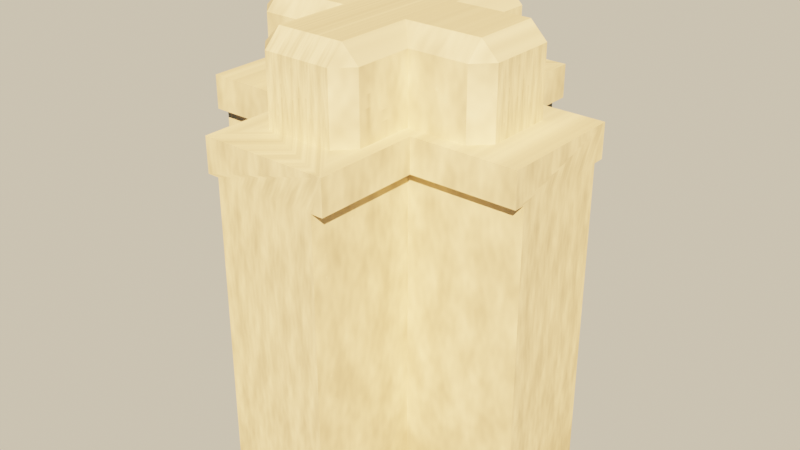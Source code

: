 # Source: source.blend  (saved by Blender 5.2.45; exported with 4.5.12 LTS)
import bpy
from mathutils import Matrix  # noqa: F401  (used for matrix-valued properties, if any)

bpy.ops.wm.read_factory_settings(use_empty=True)
scene = bpy.context.scene
scene.name = 'Scene'

# ---- images (referenced by path relative to the original .blend; pixels are not part of the script)
import os
ASSET_DIR = os.environ.get("B2B_ASSET_DIR", "")  # directory of the original .blend (textures are referenced by path, not embedded)
HERE = os.path.dirname(os.path.abspath(__file__))  # packed textures are extracted next to this script under _unpacked/

def load_image(name, relpath, width, height, colorspace="sRGB"):
    """Load a texture the original file referenced (path relative to the .blend, or extracted next to this script)."""
    p = next((c for c in (os.path.join(HERE, relpath), os.path.join(ASSET_DIR, relpath)) if relpath and os.path.exists(c)), "")
    if p:
        img = bpy.data.images.load(p, check_existing=True)
        img.name = name
    else:  # same state as the original file: an image datablock whose file is absent (Cycles renders it pink)
        img = bpy.data.images.new(name, width, height)
        img.source = "FILE"
        img.filepath = "//" + (relpath or name)
    img.colorspace_settings.name = colorspace
    return img
img_wall_stone_tex = load_image('wall_stone_tex', '_unpacked/wall_stone_tex.6a9fd6d0.png', 512, 512, 'sRGB')

# ---- materials (node trees are filled in below, after node groups)
mat_wall_stone = bpy.data.materials.new('wall_stone')

# ---- material node trees
mat_wall_stone.use_nodes = True; mat_wall_stone.node_tree.nodes.clear()
_N = mat_wall_stone.node_tree.nodes; _L = mat_wall_stone.node_tree.links
n0 = _N.new('ShaderNodeBsdfPrincipled'); n0.name = 'Principled BSDF'; n0.location = (-200, 100)
n0.inputs[2].default_value = 1.0
n0.inputs[10].default_value = 0.005
n1 = _N.new('ShaderNodeOutputMaterial'); n1.name = 'Material Output'; n1.location = (200, 100)
n2 = _N.new('ShaderNodeTexImage'); n2.name = 'Image Texture'; n2.location = (0, 0)
n2.image = img_wall_stone_tex
_L.new(n0.outputs[0], n1.inputs[0])
_L.new(n2.outputs[0], n0.inputs[0])
n1.is_active_output = True

# ---- world
world_game_world = bpy.data.worlds.new('game_world'); scene.world = world_game_world
world_game_world.use_nodes = True; world_game_world.node_tree.nodes.clear()
_N = world_game_world.node_tree.nodes; _L = world_game_world.node_tree.links
n0 = _N.new('ShaderNodeBackground'); n0.name = 'Background'; n0.location = (-200, 100)
n0.inputs[0].default_value = (0.5149, 0.5457, 0.5079, 1.0)
n0.inputs[1].default_value = 0.16
n1 = _N.new('ShaderNodeOutputWorld'); n1.name = 'World Output'; n1.location = (200, 100)
n2 = _N.new('ShaderNodeBackground'); n2.name = 'Background.001'; n2.location = (0, 0)
n2.inputs[0].default_value = (0.9301, 0.7682, 0.5271, 1.0)
n3 = _N.new('ShaderNodeLightPath'); n3.name = 'Light Path'; n3.location = (0, 0)
n4 = _N.new('ShaderNodeMixShader'); n4.name = 'Mix Shader'; n4.location = (0, 0)
_L.new(n0.outputs[0], n4.inputs[1])
_L.new(n2.outputs[0], n4.inputs[2])
_L.new(n3.outputs[0], n4.inputs[0])
_L.new(n4.outputs[0], n1.inputs[0])
n1.is_active_output = True

# ---- lights
light_game_sun = bpy.data.lights.new('game_sun', 'SUN')
light_game_sun.color = (1.0, 0.6445, 0.3372)
light_game_sun.angle = 0.02
light_game_sun.energy = 13.6

# ---- meshes
me_wall = bpy.data.meshes.new('wall')
me_wall.from_pydata([(-0.15, -0.15, 1.75), (0.375, 0.1, 1.75), (0.325, 0.15, 1.75), (0.325, 0.1, 2.0), (-0.155, -0.155, 0.75), (0.375, 0.1, 1.95), (0.375, -0.1, 1.75), (0.325, -0.15, 1.75), (-0.19, -0.5, 1.65), (0.325, -0.15, 1.95), (0.375, -0.1, 1.95), (-0.15, 0.15, 1.75), (-0.19, -0.5, 1.75), (-0.5, -0.19, 1.65), (0.15, -0.15, 1.75), (-0.19, 0.5, 1.65), (-0.19, -0.19, 1.65), (0.19, -0.5, 1.65), (0.15, 0.15, 1.75), (-0.19, 0.5, 1.75), (-0.5, -0.19, 1.75), (0.19, -0.5, 1.75), (-0.19, -0.19, 1.75), (-0.5, 0.19, 1.65), (-0.155, -0.5, 0.75), (0.19, 0.5, 1.65), (0.19, 0.5, 1.75), (-0.5, 0.19, 1.75), (-0.19, 0.19, 1.65), (0.19, -0.19, 1.65), (-0.5, -0.155, 0.75), (0.19, -0.19, 1.75), (-0.19, 0.19, 1.75), (0.19, 0.19, 1.65), (-0.155, -0.5, 1.65), (0.19, 0.19, 1.75), (-0.155, 0.5, 0.75), (0.5, -0.19, 1.65), (-0.5, -0.155, 1.65), (0.5, -0.19, 1.75), (0.5, 0.19, 1.65), (0.155, -0.5, 0.75), (0.5, 0.19, 1.75), (-0.155, 0.5, 1.65), (0.155, -0.5, 1.65), (-0.155, -0.155, 1.65), (-0.5, 0.155, 0.75), (-0.155, 0.155, 0.75), (0.155, 0.5, 0.75), (-0.155, 0.155, 1.65), (-0.5, 0.155, 1.65), (0.155, 0.5, 1.65), (0.155, -0.155, 0.75), (0.5, -0.155, 0.75), (0.155, -0.155, 1.65), (0.5, -0.155, 1.65), (0.155, 0.155, 0.75), (0.5, 0.155, 0.75), (0.155, 0.155, 1.65), (0.5, 0.155, 1.65), (-0.15, 0.325, 1.75), (-0.1, 0.375, 1.95), (-0.15, 0.325, 1.95), (0.15, -0.325, 1.75), (0.1, -0.375, 1.75), (0.1, -0.325, 2.0), (0.1, -0.375, 1.95), (-0.375, -0.1, 1.75), (-0.325, -0.15, 1.95), (-0.15, -0.325, 1.95), (-0.1, 0.375, 1.75), (-0.1, -0.325, 2.0), (-0.375, 0.1, 1.75), (-0.325, 0.15, 1.75), (-0.325, -0.15, 1.75), (0.15, 0.325, 1.75), (0.1, 0.375, 1.75), (-0.325, 0.1, 2.0), (-0.325, 0.15, 1.95), (-0.325, -0.1, 2.0), (-0.15, -0.325, 1.75), (-0.1, -0.375, 1.75), (-0.1, -0.375, 1.95), (-0.375, -0.1, 1.95), (-0.15, 0.19, 1.75), (0.15, -0.325, 1.95), (0.15, 0.325, 1.95), (0.1, 0.375, 1.95), (-0.1, 0.1, 2.0), (0.325, -0.1, 2.0), (-0.15, -0.19, 1.75), (0.1, 0.325, 2.0), (-0.15, 0.15, 1.95), (-0.375, 0.1, 1.95), (-0.1, 0.325, 2.0), (-0.15, -0.15, 1.95), (-0.1, -0.1, 2.0), (0.325, 0.15, 1.95), (0.1, -0.1, 2.0), (0.15, -0.15, 1.95), (0.1, 0.1, 2.0), (0.15, 0.15, 1.95)], [], [(72, 93, 78, 73), (58, 59, 57, 56), (94, 91, 87, 61), (54, 52, 53, 55), (4, 30, 46, 47, 36, 48, 56, 57, 53, 52, 41, 24), (59, 40, 42, 39, 37, 55, 53, 57), (50, 49, 47, 46), (45, 38, 30, 4), (62, 92, 88, 94), (49, 43, 36, 47), (10, 5, 3, 89), (51, 58, 56, 48), (34, 45, 4, 24), (54, 44, 41, 52), (70, 61, 87, 76), (88, 77, 79, 96, 71, 65, 98, 89, 3, 100, 91, 94), (42, 40, 33, 35), (18, 75, 86, 101), (29, 37, 39, 31), (63, 85, 66, 64), (65, 66, 85), (11, 92, 62, 60, 84), (44, 17, 21, 12, 8, 34, 24, 41), (2, 97, 5, 1), (11, 73, 78, 92), (94, 61, 62), (51, 25, 33, 40, 59, 58), (91, 86, 87), (28, 15, 43, 49, 50, 23), (97, 101, 100, 3), (6, 10, 9, 7), (38, 13, 20, 27, 23, 50, 46, 30), (43, 15, 19, 26, 25, 51, 48, 36), (81, 80, 90, 22, 12, 21, 31, 39, 42, 35, 26, 19, 32, 84, 60, 70, 76, 75, 18, 2, 1, 6, 7, 14, 63, 64), (10, 6, 1, 5), (32, 28, 23, 27), (20, 13, 16, 22), (3, 5, 97), (16, 13, 38, 45, 34, 8), (14, 7, 9, 99), (32, 19, 15, 28), (89, 98, 99, 9), (25, 26, 35, 33), (89, 9, 10), (77, 78, 93), (82, 81, 64, 66), (8, 12, 22, 16), (31, 21, 17, 29), (14, 99, 85, 63), (82, 71, 69), (54, 55, 37, 29, 17, 44), (76, 87, 86, 75), (79, 77, 93, 83), (80, 69, 95, 0, 90), (67, 83, 93, 72), (85, 99, 98, 65), (74, 68, 83, 67), (20, 22, 90, 0, 74, 67, 72, 73, 11, 84, 32, 27), (82, 66, 65, 71), (2, 18, 101, 97), (60, 62, 61, 70), (91, 100, 101, 86), (71, 96, 95, 69), (95, 68, 74, 0), (77, 88, 92, 78), (68, 95, 96, 79), (81, 82, 69, 80), (68, 79, 83)])
_uv = me_wall.uv_layers.new(name='UVMap')
_uv.uv.foreach_set('vector', [0.1, 0.8, 0.1, 0.96, 0.15, 0.96, 0.15, 0.8, 0.155, 0.72, 0.5, 0.72, 0.5, 0.0, 0.155, 0.0, 0.9, 1.0, 0.1, 1.0, 0.1, 0.96, 0.9, 0.96, 0.155, 0.72, 0.155, 0.0, 0.5, 0.0, 0.5, 0.72, 0.845, 0.0, 0.5, 0.0, 0.5, 0.0, 0.845, 0.0, 0.845, 0.0, 0.155, 0.0, 0.155, 0.0, 0.5, 0.0, 0.5, 0.0, 0.155, 0.0, 0.155, 0.0, 0.845, 0.0, 0.155, 0.72, 0.19, 0.72, 0.19, 0.8, 0.81, 0.8, 0.81, 0.72, 0.845, 0.72, 0.845, 0.0, 0.155, 0.0, 0.5, 0.72, 0.845, 0.72, 0.845, 0.0, 0.5, 0.0, 0.845, 0.72, 0.5, 0.72, 0.5, 0.0, 0.845, 0.0, 0.85, 0.96, 0.85, 0.96, 0.9, 1.0, 0.9, 1.0, 0.155, 0.72, 0.5, 0.72, 0.5, 0.0, 0.155, 0.0, 0.375, 0.96, 0.375, 0.96, 0.325, 1.0, 0.325, 1.0, 0.5, 0.72, 0.155, 0.72, 0.155, 0.0, 0.5, 0.0, 0.5, 0.72, 0.845, 0.72, 0.845, 0.0, 0.5, 0.0, 0.845, 0.72, 0.5, 0.72, 0.5, 0.0, 0.845, 0.0, 0.9, 0.8, 0.9, 0.96, 0.1, 0.96, 0.1, 0.8, 0.9, 1.0, 0.675, 1.0, 0.675, 1.0, 0.9, 1.0, 0.9, 1.0, 0.1, 1.0, 0.1, 1.0, 0.325, 1.0, 0.325, 1.0, 0.1, 1.0, 0.1, 1.0, 0.9, 1.0, 0.5, 0.8, 0.5, 0.72, 0.19, 0.72, 0.19, 0.8, 0.15, 0.8, 0.325, 0.8, 0.325, 0.96, 0.15, 0.96, 0.19, 0.72, 0.5, 0.72, 0.5, 0.8, 0.19, 0.8, 0.675, 0.8, 0.675, 0.96, 0.625, 0.96, 0.625, 0.8, 0.1, 1.0, 0.1, 0.96, 0.15, 0.96, 0.15, 0.8, 0.15, 0.96, 0.325, 0.96, 0.325, 0.8, 0.19, 0.8, 0.155, 0.72, 0.19, 0.72, 0.19, 0.8, 0.81, 0.8, 0.81, 0.72, 0.845, 0.72, 0.845, 0.0, 0.155, 0.0, 0.15, 0.8, 0.15, 0.96, 0.1, 0.96, 0.1, 0.8, 0.85, 0.8, 0.675, 0.8, 0.675, 0.96, 0.85, 0.96, 0.9, 1.0, 0.9, 0.96, 0.85, 0.96, 0.155, 0.72, 0.19, 0.72, 0.19, 0.72, 0.5, 0.72, 0.5, 0.72, 0.155, 0.72, 0.1, 1.0, 0.15, 0.96, 0.1, 0.96, 0.81, 0.72, 0.81, 0.72, 0.845, 0.72, 0.845, 0.72, 0.5, 0.72, 0.5, 0.72, 0.325, 0.96, 0.15, 0.96, 0.1, 1.0, 0.325, 1.0, 0.9, 0.8, 0.9, 0.96, 0.85, 0.96, 0.85, 0.8, 0.845, 0.72, 0.81, 0.72, 0.81, 0.8, 0.19, 0.8, 0.19, 0.72, 0.155, 0.72, 0.155, 0.0, 0.845, 0.0, 0.845, 0.72, 0.81, 0.72, 0.81, 0.8, 0.19, 0.8, 0.19, 0.72, 0.155, 0.72, 0.155, 0.0, 0.845, 0.0, 0.9, 0.8, 0.85, 0.8, 0.85, 0.8, 0.81, 0.8, 0.81, 0.8, 0.19, 0.8, 0.19, 0.8, 0.5, 0.8, 0.5, 0.8, 0.19, 0.8, 0.19, 0.8, 0.81, 0.8, 0.81, 0.8, 0.85, 0.8, 0.85, 0.8, 0.9, 0.8, 0.1, 0.8, 0.15, 0.8, 0.15, 0.8, 0.325, 0.8, 0.375, 0.8, 0.375, 0.8, 0.325, 0.8, 0.15, 0.8, 0.15, 0.8, 0.1, 0.8, 0.9, 0.96, 0.9, 0.8, 0.1, 0.8, 0.1, 0.96, 0.81, 0.8, 0.81, 0.72, 0.5, 0.72, 0.5, 0.8, 0.5, 0.8, 0.5, 0.72, 0.81, 0.72, 0.81, 0.8, 0.325, 1.0, 0.375, 0.96, 0.325, 0.96, 0.81, 0.72, 0.5, 0.72, 0.5, 0.72, 0.845, 0.72, 0.845, 0.72, 0.81, 0.72, 0.15, 0.8, 0.325, 0.8, 0.325, 0.96, 0.15, 0.96, 0.19, 0.8, 0.5, 0.8, 0.5, 0.72, 0.19, 0.72, 0.325, 1.0, 0.1, 1.0, 0.15, 0.96, 0.325, 0.96, 0.5, 0.72, 0.5, 0.8, 0.19, 0.8, 0.19, 0.72, 0.325, 1.0, 0.325, 0.96, 0.375, 0.96, 0.675, 1.0, 0.675, 0.96, 0.625, 0.96, 0.9, 0.96, 0.9, 0.8, 0.1, 0.8, 0.1, 0.96, 0.5, 0.72, 0.5, 0.8, 0.81, 0.8, 0.81, 0.72, 0.81, 0.8, 0.5, 0.8, 0.5, 0.72, 0.81, 0.72, 0.85, 0.8, 0.85, 0.96, 0.675, 0.96, 0.675, 0.8, 0.9, 0.96, 0.9, 1.0, 0.85, 0.96, 0.155, 0.72, 0.5, 0.72, 0.5, 0.72, 0.19, 0.72, 0.19, 0.72, 0.155, 0.72, 0.375, 0.8, 0.375, 0.96, 0.325, 0.96, 0.325, 0.8, 0.675, 1.0, 0.675, 1.0, 0.625, 0.96, 0.625, 0.96, 0.675, 0.8, 0.675, 0.96, 0.85, 0.96, 0.85, 0.8, 0.81, 0.8, 0.9, 0.8, 0.9, 0.96, 0.1, 0.96, 0.1, 0.8, 0.15, 0.96, 0.15, 0.96, 0.1, 1.0, 0.1, 1.0, 0.85, 0.8, 0.85, 0.96, 0.9, 0.96, 0.9, 0.8, 0.5, 0.8, 0.81, 0.8, 0.85, 0.8, 0.85, 0.8, 0.675, 0.8, 0.625, 0.8, 0.625, 0.8, 0.675, 0.8, 0.85, 0.8, 0.85, 0.8, 0.81, 0.8, 0.5, 0.8, 0.9, 0.96, 0.1, 0.96, 0.1, 1.0, 0.9, 1.0, 0.325, 0.8, 0.15, 0.8, 0.15, 0.96, 0.325, 0.96, 0.325, 0.8, 0.325, 0.96, 0.375, 0.96, 0.375, 0.8, 0.1, 1.0, 0.1, 1.0, 0.15, 0.96, 0.15, 0.96, 0.9, 1.0, 0.9, 1.0, 0.85, 0.96, 0.85, 0.96, 0.85, 0.96, 0.675, 0.96, 0.675, 0.8, 0.85, 0.8, 0.675, 1.0, 0.9, 1.0, 0.85, 0.96, 0.675, 0.96, 0.675, 0.96, 0.85, 0.96, 0.9, 1.0, 0.675, 1.0, 0.625, 0.8, 0.625, 0.96, 0.675, 0.96, 0.675, 0.8, 0.675, 0.96, 0.675, 1.0, 0.625, 0.96])
me_wall.materials.append(mat_wall_stone)
me_wall.update()

# ---- objects
ob_wall = bpy.data.objects.new('wall', me_wall)
ob_game_sun = bpy.data.objects.new('game_sun', light_game_sun)

# ---- transforms, parenting, visibility, modifiers, constraints
ob_wall.location = (0.0, 0.0, 0.0)
ob_game_sun.location = (0.0, 0.0, 0.0)
ob_game_sun.rotation_euler = (0.9076, 3.002e-09, 0.6981)

# ---- collection membership
scene.collection.objects.link(ob_wall)
scene.collection.objects.link(ob_game_sun)

# ---- scene / render settings (as saved in the file)
scene.frame_start = 1; scene.frame_end = 250; scene.frame_set(1)
scene.render.engine = 'BLENDER_EEVEE_NEXT'
scene.render.resolution_x = 1280
scene.render.resolution_y = 720
scene.render.bake_bias = 0.0
scene.render.bake_samples = 0
scene.render.compositor_device = 'GPU'
scene.eevee.use_volume_custom_range = False
scene.eevee.fast_gi_thickness_near = 0.1
scene.eevee.fast_gi_thickness_far = 0.0
scene.eevee.ray_tracing_options.screen_trace_thickness = 0.1
scene.view_settings.view_transform = 'Filmic'
scene.view_settings.exposure = -0.04394
bpy.context.view_layer.update()

# ---- added for rendering (the .blend has no active camera): camera
cam_auto = bpy.data.cameras.new('AutoCamera')
cam_auto.lens = 50.0
cam_auto.sensor_width = 36.0
cam_auto.clip_end = 1000.0
ob_auto_camera = bpy.data.objects.new('AutoCamera', cam_auto)
scene.collection.objects.link(ob_auto_camera)
ob_auto_camera.location = (1.74632, -2.09559, 2.77206)
ob_auto_camera.rotation_euler = (1.09748, -7.21219e-08, 0.694738)
scene.camera = ob_auto_camera
bpy.context.view_layer.update()

